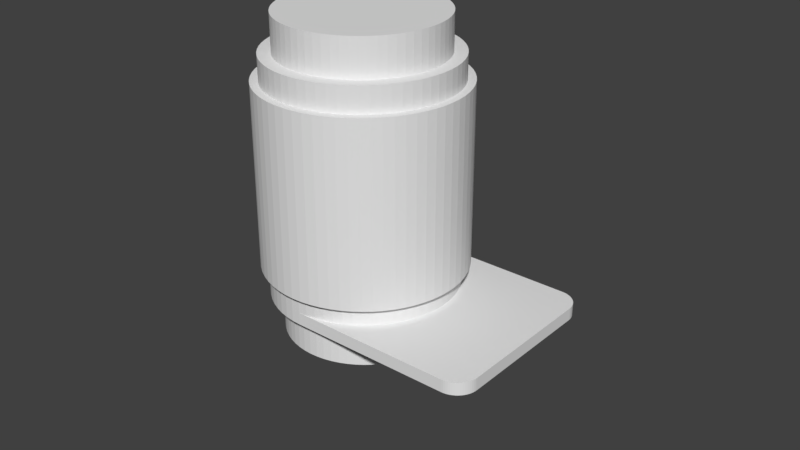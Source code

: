 # Source: filament-holder-1.blend  (saved by Blender 2.78.0; exported with 4.5.12 LTS)
import bpy
from mathutils import Matrix  # noqa: F401  (used for matrix-valued properties, if any)

bpy.ops.wm.read_factory_settings(use_empty=True)
scene = bpy.context.scene
scene.name = 'Scene'

# ---- collections
col_collection_1 = bpy.data.collections.new('Collection 1'); scene.collection.children.link(col_collection_1)

# ---- world
world_world = bpy.data.worlds.new('World'); scene.world = world_world
world_world.color = (0.05088, 0.05088, 0.05088)
world_world.use_sun_shadow = False
world_world.sun_shadow_jitter_overblur = 0.0
world_world.cycles.sampling_method = 'MANUAL'

# ---- meshes
me_cylinder_003 = bpy.data.meshes.new('Cylinder.003')
me_cylinder_003.from_pydata([(0.0, 0.0, -0.05), (0.0, 0.0, 0.05), (0.0, 0.0255, -0.05), (0.0, 0.0255, 0.05), (0.002499, 0.02538, -0.05), (0.002499, 0.02538, 0.05), (0.004975, 0.02501, -0.05), (0.004975, 0.02501, 0.05), (0.007402, 0.0244, -0.05), (0.007402, 0.0244, 0.05), (0.009758, 0.02356, -0.05), (0.009758, 0.02356, 0.05), (0.01202, 0.02249, -0.05), (0.01202, 0.02249, 0.05), (0.01417, 0.0212, -0.05), (0.01417, 0.0212, 0.05), (0.01618, 0.01971, -0.05), (0.01618, 0.01971, 0.05), (0.01803, 0.01803, -0.05), (0.01803, 0.01803, 0.05), (0.01971, 0.01618, -0.05), (0.01971, 0.01618, 0.05), (0.0212, 0.01417, -0.05), (0.0212, 0.01417, 0.05), (0.02249, 0.01202, -0.05), (0.02249, 0.01202, 0.05), (0.02356, 0.009758, -0.05), (0.02356, 0.009758, 0.05), (0.0244, 0.007402, -0.05), (0.0244, 0.007402, 0.05), (0.02501, 0.004975, -0.05), (0.02501, 0.004975, 0.05), (0.02538, 0.002499, -0.05), (0.02538, 0.002499, 0.05), (0.0255, -4.154e-09, -0.05), (0.0255, -4.154e-09, 0.05), (0.02538, -0.002499, -0.05), (0.02538, -0.002499, 0.05), (0.02501, -0.004975, -0.05), (0.02501, -0.004975, 0.05), (0.0244, -0.007402, -0.05), (0.0244, -0.007402, 0.05), (0.02356, -0.009758, -0.05), (0.02356, -0.009758, 0.05), (0.02249, -0.01202, -0.05), (0.02249, -0.01202, 0.05), (0.0212, -0.01417, -0.05), (0.0212, -0.01417, 0.05), (0.01971, -0.01618, -0.05), (0.01971, -0.01618, 0.05), (0.01803, -0.01803, -0.05), (0.01803, -0.01803, 0.05), (0.01618, -0.01971, -0.05), (0.01618, -0.01971, 0.05), (0.01417, -0.0212, -0.05), (0.01417, -0.0212, 0.05), (0.01202, -0.02249, -0.05), (0.01202, -0.02249, 0.05), (0.009758, -0.02356, -0.05), (0.009758, -0.02356, 0.05), (0.007402, -0.0244, -0.05), (0.007402, -0.0244, 0.05), (0.004975, -0.02501, -0.05), (0.004975, -0.02501, 0.05), (0.002499, -0.02538, -0.05), (0.002499, -0.02538, 0.05), (-2.047e-08, -0.0255, -0.05), (-2.047e-08, -0.0255, 0.05), (-0.002499, -0.02538, -0.05), (-0.002499, -0.02538, 0.05), (-0.004975, -0.02501, -0.05), (-0.004975, -0.02501, 0.05), (-0.007402, -0.0244, -0.05), (-0.007402, -0.0244, 0.05), (-0.009758, -0.02356, -0.05), (-0.009758, -0.02356, 0.05), (-0.01202, -0.02249, -0.05), (-0.01202, -0.02249, 0.05), (-0.01417, -0.0212, -0.05), (-0.01417, -0.0212, 0.05), (-0.01618, -0.01971, -0.05), (-0.01618, -0.01971, 0.05), (-0.01803, -0.01803, -0.05), (-0.01803, -0.01803, 0.05), (-0.01971, -0.01618, -0.05), (-0.01971, -0.01618, 0.05), (-0.0212, -0.01417, -0.05), (-0.0212, -0.01417, 0.05), (-0.02249, -0.01202, -0.05), (-0.02249, -0.01202, 0.05), (-0.02356, -0.009758, -0.05), (-0.02356, -0.009758, 0.05), (-0.0244, -0.007402, -0.05), (-0.0244, -0.007402, 0.05), (-0.02501, -0.004975, -0.05), (-0.02501, -0.004975, 0.05), (-0.02538, -0.002499, -0.05), (-0.02538, -0.002499, 0.05), (-0.0255, -1.186e-08, -0.05), (-0.0255, -1.186e-08, 0.05), (-0.02538, 0.002499, -0.05), (-0.02538, 0.002499, 0.05), (-0.02501, 0.004975, -0.05), (-0.02501, 0.004975, 0.05), (-0.0244, 0.007402, -0.05), (-0.0244, 0.007402, 0.05), (-0.02356, 0.009758, -0.05), (-0.02356, 0.009758, 0.05), (-0.02249, 0.01202, -0.05), (-0.02249, 0.01202, 0.05), (-0.0212, 0.01417, -0.05), (-0.0212, 0.01417, 0.05), (-0.01971, 0.01618, -0.05), (-0.01971, 0.01618, 0.05), (-0.01803, 0.01803, -0.05), (-0.01803, 0.01803, 0.05), (-0.01618, 0.01971, -0.05), (-0.01618, 0.01971, 0.05), (-0.01417, 0.0212, -0.05), (-0.01417, 0.0212, 0.05), (-0.01202, 0.02249, -0.05), (-0.01202, 0.02249, 0.05), (-0.009758, 0.02356, -0.05), (-0.009758, 0.02356, 0.05), (-0.007402, 0.0244, -0.05), (-0.007402, 0.0244, 0.05), (-0.004975, 0.02501, -0.05), (-0.004975, 0.02501, 0.05), (-0.0025, 0.02538, -0.05), (-0.0025, 0.02538, 0.05)], [], [(0, 2, 4), (1, 5, 3), (2, 3, 5, 4), (0, 4, 6), (1, 7, 5), (4, 5, 7, 6), (0, 6, 8), (1, 9, 7), (6, 7, 9, 8), (0, 8, 10), (1, 11, 9), (8, 9, 11, 10), (0, 10, 12), (1, 13, 11), (10, 11, 13, 12), (0, 12, 14), (1, 15, 13), (12, 13, 15, 14), (0, 14, 16), (1, 17, 15), (14, 15, 17, 16), (0, 16, 18), (1, 19, 17), (16, 17, 19, 18), (0, 18, 20), (1, 21, 19), (18, 19, 21, 20), (0, 20, 22), (1, 23, 21), (20, 21, 23, 22), (0, 22, 24), (1, 25, 23), (22, 23, 25, 24), (0, 24, 26), (1, 27, 25), (24, 25, 27, 26), (0, 26, 28), (1, 29, 27), (26, 27, 29, 28), (0, 28, 30), (1, 31, 29), (28, 29, 31, 30), (0, 30, 32), (1, 33, 31), (30, 31, 33, 32), (0, 32, 34), (1, 35, 33), (32, 33, 35, 34), (0, 34, 36), (1, 37, 35), (34, 35, 37, 36), (0, 36, 38), (1, 39, 37), (36, 37, 39, 38), (0, 38, 40), (1, 41, 39), (38, 39, 41, 40), (0, 40, 42), (1, 43, 41), (40, 41, 43, 42), (0, 42, 44), (1, 45, 43), (42, 43, 45, 44), (0, 44, 46), (1, 47, 45), (44, 45, 47, 46), (0, 46, 48), (1, 49, 47), (46, 47, 49, 48), (0, 48, 50), (1, 51, 49), (48, 49, 51, 50), (0, 50, 52), (1, 53, 51), (50, 51, 53, 52), (0, 52, 54), (1, 55, 53), (52, 53, 55, 54), (0, 54, 56), (1, 57, 55), (54, 55, 57, 56), (0, 56, 58), (1, 59, 57), (56, 57, 59, 58), (0, 58, 60), (1, 61, 59), (58, 59, 61, 60), (0, 60, 62), (1, 63, 61), (60, 61, 63, 62), (0, 62, 64), (1, 65, 63), (62, 63, 65, 64), (0, 64, 66), (1, 67, 65), (64, 65, 67, 66), (0, 66, 68), (1, 69, 67), (66, 67, 69, 68), (0, 68, 70), (1, 71, 69), (68, 69, 71, 70), (0, 70, 72), (1, 73, 71), (70, 71, 73, 72), (0, 72, 74), (1, 75, 73), (72, 73, 75, 74), (0, 74, 76), (1, 77, 75), (74, 75, 77, 76), (0, 76, 78), (1, 79, 77), (76, 77, 79, 78), (0, 78, 80), (1, 81, 79), (78, 79, 81, 80), (0, 80, 82), (1, 83, 81), (80, 81, 83, 82), (0, 82, 84), (1, 85, 83), (82, 83, 85, 84), (0, 84, 86), (1, 87, 85), (84, 85, 87, 86), (0, 86, 88), (1, 89, 87), (86, 87, 89, 88), (0, 88, 90), (1, 91, 89), (88, 89, 91, 90), (0, 90, 92), (1, 93, 91), (90, 91, 93, 92), (0, 92, 94), (1, 95, 93), (92, 93, 95, 94), (0, 94, 96), (1, 97, 95), (94, 95, 97, 96), (0, 96, 98), (1, 99, 97), (96, 97, 99, 98), (0, 98, 100), (1, 101, 99), (98, 99, 101, 100), (0, 100, 102), (1, 103, 101), (100, 101, 103, 102), (0, 102, 104), (1, 105, 103), (102, 103, 105, 104), (0, 104, 106), (1, 107, 105), (104, 105, 107, 106), (0, 106, 108), (1, 109, 107), (106, 107, 109, 108), (0, 108, 110), (1, 111, 109), (108, 109, 111, 110), (0, 110, 112), (1, 113, 111), (110, 111, 113, 112), (0, 112, 114), (1, 115, 113), (112, 113, 115, 114), (0, 114, 116), (1, 117, 115), (114, 115, 117, 116), (0, 116, 118), (1, 119, 117), (116, 117, 119, 118), (0, 118, 120), (1, 121, 119), (118, 119, 121, 120), (0, 120, 122), (1, 123, 121), (120, 121, 123, 122), (0, 122, 124), (1, 125, 123), (122, 123, 125, 124), (0, 124, 126), (1, 127, 125), (124, 125, 127, 126), (0, 126, 128), (1, 129, 127), (126, 127, 129, 128), (0, 128, 2), (1, 3, 129), (128, 129, 3, 2)])
me_cylinder_003.use_remesh_preserve_volume = False
me_cylinder_003.use_remesh_preserve_attributes = False
me_cylinder_003.use_mirror_vertex_groups = False
me_cylinder_003.update()
me_cylinder_002 = bpy.data.meshes.new('Cylinder.002')
me_cylinder_002.from_pydata([(0.0, 0.0, -0.034), (0.0, 0.0, 0.034), (0.0, 0.0225, -0.034), (0.0, 0.0225, 0.034), (0.002205, 0.02239, -0.034), (0.002205, 0.02239, 0.034), (0.00439, 0.02207, -0.034), (0.00439, 0.02207, 0.034), (0.006531, 0.02153, -0.034), (0.006531, 0.02153, 0.034), (0.00861, 0.02079, -0.034), (0.00861, 0.02079, 0.034), (0.01061, 0.01984, -0.034), (0.01061, 0.01984, 0.034), (0.0125, 0.01871, -0.034), (0.0125, 0.01871, 0.034), (0.01427, 0.01739, -0.034), (0.01427, 0.01739, 0.034), (0.01591, 0.01591, -0.034), (0.01591, 0.01591, 0.034), (0.01739, 0.01427, -0.034), (0.01739, 0.01427, 0.034), (0.01871, 0.0125, -0.034), (0.01871, 0.0125, 0.034), (0.01984, 0.01061, -0.034), (0.01984, 0.01061, 0.034), (0.02079, 0.00861, -0.034), (0.02079, 0.00861, 0.034), (0.02153, 0.006531, -0.034), (0.02153, 0.006531, 0.034), (0.02207, 0.00439, -0.034), (0.02207, 0.00439, 0.034), (0.02239, 0.002205, -0.034), (0.02239, 0.002205, 0.034), (0.0225, -3.666e-09, -0.034), (0.0225, -3.666e-09, 0.034), (0.02239, -0.002205, -0.034), (0.02239, -0.002205, 0.034), (0.02207, -0.00439, -0.034), (0.02207, -0.00439, 0.034), (0.02153, -0.006531, -0.034), (0.02153, -0.006531, 0.034), (0.02079, -0.00861, -0.034), (0.02079, -0.00861, 0.034), (0.01984, -0.01061, -0.034), (0.01984, -0.01061, 0.034), (0.01871, -0.0125, -0.034), (0.01871, -0.0125, 0.034), (0.01739, -0.01427, -0.034), (0.01739, -0.01427, 0.034), (0.01591, -0.01591, -0.034), (0.01591, -0.01591, 0.034), (0.01427, -0.01739, -0.034), (0.01427, -0.01739, 0.034), (0.0125, -0.01871, -0.034), (0.0125, -0.01871, 0.034), (0.01061, -0.01984, -0.034), (0.01061, -0.01984, 0.034), (0.00861, -0.02079, -0.034), (0.00861, -0.02079, 0.034), (0.006531, -0.02153, -0.034), (0.006531, -0.02153, 0.034), (0.00439, -0.02207, -0.034), (0.00439, -0.02207, 0.034), (0.002205, -0.02239, -0.034), (0.002205, -0.02239, 0.034), (-1.806e-08, -0.0225, -0.034), (-1.806e-08, -0.0225, 0.034), (-0.002205, -0.02239, -0.034), (-0.002205, -0.02239, 0.034), (-0.00439, -0.02207, -0.034), (-0.00439, -0.02207, 0.034), (-0.006531, -0.02153, -0.034), (-0.006531, -0.02153, 0.034), (-0.00861, -0.02079, -0.034), (-0.00861, -0.02079, 0.034), (-0.01061, -0.01984, -0.034), (-0.01061, -0.01984, 0.034), (-0.0125, -0.01871, -0.034), (-0.0125, -0.01871, 0.034), (-0.01427, -0.01739, -0.034), (-0.01427, -0.01739, 0.034), (-0.01591, -0.01591, -0.034), (-0.01591, -0.01591, 0.034), (-0.01739, -0.01427, -0.034), (-0.01739, -0.01427, 0.034), (-0.01871, -0.0125, -0.034), (-0.01871, -0.0125, 0.034), (-0.01984, -0.01061, -0.034), (-0.01984, -0.01061, 0.034), (-0.02079, -0.00861, -0.034), (-0.02079, -0.00861, 0.034), (-0.02153, -0.006531, -0.034), (-0.02153, -0.006531, 0.034), (-0.02207, -0.00439, -0.034), (-0.02207, -0.00439, 0.034), (-0.02239, -0.002205, -0.034), (-0.02239, -0.002205, 0.034), (-0.0225, -1.046e-08, -0.034), (-0.0225, -1.046e-08, 0.034), (-0.02239, 0.002205, -0.034), (-0.02239, 0.002205, 0.034), (-0.02207, 0.00439, -0.034), (-0.02207, 0.00439, 0.034), (-0.02153, 0.006531, -0.034), (-0.02153, 0.006531, 0.034), (-0.02079, 0.00861, -0.034), (-0.02079, 0.00861, 0.034), (-0.01984, 0.01061, -0.034), (-0.01984, 0.01061, 0.034), (-0.01871, 0.0125, -0.034), (-0.01871, 0.0125, 0.034), (-0.01739, 0.01427, -0.034), (-0.01739, 0.01427, 0.034), (-0.01591, 0.01591, -0.034), (-0.01591, 0.01591, 0.034), (-0.01427, 0.01739, -0.034), (-0.01427, 0.01739, 0.034), (-0.0125, 0.01871, -0.034), (-0.0125, 0.01871, 0.034), (-0.01061, 0.01984, -0.034), (-0.01061, 0.01984, 0.034), (-0.00861, 0.02079, -0.034), (-0.00861, 0.02079, 0.034), (-0.006531, 0.02153, -0.034), (-0.006531, 0.02153, 0.034), (-0.00439, 0.02207, -0.034), (-0.00439, 0.02207, 0.034), (-0.002205, 0.02239, -0.034), (-0.002205, 0.02239, 0.034)], [], [(0, 2, 4), (1, 5, 3), (2, 3, 5, 4), (0, 4, 6), (1, 7, 5), (4, 5, 7, 6), (0, 6, 8), (1, 9, 7), (6, 7, 9, 8), (0, 8, 10), (1, 11, 9), (8, 9, 11, 10), (0, 10, 12), (1, 13, 11), (10, 11, 13, 12), (0, 12, 14), (1, 15, 13), (12, 13, 15, 14), (0, 14, 16), (1, 17, 15), (14, 15, 17, 16), (0, 16, 18), (1, 19, 17), (16, 17, 19, 18), (0, 18, 20), (1, 21, 19), (18, 19, 21, 20), (0, 20, 22), (1, 23, 21), (20, 21, 23, 22), (0, 22, 24), (1, 25, 23), (22, 23, 25, 24), (0, 24, 26), (1, 27, 25), (24, 25, 27, 26), (0, 26, 28), (1, 29, 27), (26, 27, 29, 28), (0, 28, 30), (1, 31, 29), (28, 29, 31, 30), (0, 30, 32), (1, 33, 31), (30, 31, 33, 32), (0, 32, 34), (1, 35, 33), (32, 33, 35, 34), (0, 34, 36), (1, 37, 35), (34, 35, 37, 36), (0, 36, 38), (1, 39, 37), (36, 37, 39, 38), (0, 38, 40), (1, 41, 39), (38, 39, 41, 40), (0, 40, 42), (1, 43, 41), (40, 41, 43, 42), (0, 42, 44), (1, 45, 43), (42, 43, 45, 44), (0, 44, 46), (1, 47, 45), (44, 45, 47, 46), (0, 46, 48), (1, 49, 47), (46, 47, 49, 48), (0, 48, 50), (1, 51, 49), (48, 49, 51, 50), (0, 50, 52), (1, 53, 51), (50, 51, 53, 52), (0, 52, 54), (1, 55, 53), (52, 53, 55, 54), (0, 54, 56), (1, 57, 55), (54, 55, 57, 56), (0, 56, 58), (1, 59, 57), (56, 57, 59, 58), (0, 58, 60), (1, 61, 59), (58, 59, 61, 60), (0, 60, 62), (1, 63, 61), (60, 61, 63, 62), (0, 62, 64), (1, 65, 63), (62, 63, 65, 64), (0, 64, 66), (1, 67, 65), (64, 65, 67, 66), (0, 66, 68), (1, 69, 67), (66, 67, 69, 68), (0, 68, 70), (1, 71, 69), (68, 69, 71, 70), (0, 70, 72), (1, 73, 71), (70, 71, 73, 72), (0, 72, 74), (1, 75, 73), (72, 73, 75, 74), (0, 74, 76), (1, 77, 75), (74, 75, 77, 76), (0, 76, 78), (1, 79, 77), (76, 77, 79, 78), (0, 78, 80), (1, 81, 79), (78, 79, 81, 80), (0, 80, 82), (1, 83, 81), (80, 81, 83, 82), (0, 82, 84), (1, 85, 83), (82, 83, 85, 84), (0, 84, 86), (1, 87, 85), (84, 85, 87, 86), (0, 86, 88), (1, 89, 87), (86, 87, 89, 88), (0, 88, 90), (1, 91, 89), (88, 89, 91, 90), (0, 90, 92), (1, 93, 91), (90, 91, 93, 92), (0, 92, 94), (1, 95, 93), (92, 93, 95, 94), (0, 94, 96), (1, 97, 95), (94, 95, 97, 96), (0, 96, 98), (1, 99, 97), (96, 97, 99, 98), (0, 98, 100), (1, 101, 99), (98, 99, 101, 100), (0, 100, 102), (1, 103, 101), (100, 101, 103, 102), (0, 102, 104), (1, 105, 103), (102, 103, 105, 104), (0, 104, 106), (1, 107, 105), (104, 105, 107, 106), (0, 106, 108), (1, 109, 107), (106, 107, 109, 108), (0, 108, 110), (1, 111, 109), (108, 109, 111, 110), (0, 110, 112), (1, 113, 111), (110, 111, 113, 112), (0, 112, 114), (1, 115, 113), (112, 113, 115, 114), (0, 114, 116), (1, 117, 115), (114, 115, 117, 116), (0, 116, 118), (1, 119, 117), (116, 117, 119, 118), (0, 118, 120), (1, 121, 119), (118, 119, 121, 120), (0, 120, 122), (1, 123, 121), (120, 121, 123, 122), (0, 122, 124), (1, 125, 123), (122, 123, 125, 124), (0, 124, 126), (1, 127, 125), (124, 125, 127, 126), (0, 126, 128), (1, 129, 127), (126, 127, 129, 128), (0, 128, 2), (1, 3, 129), (128, 129, 3, 2)])
me_cylinder_002.use_remesh_preserve_volume = False
me_cylinder_002.use_remesh_preserve_attributes = False
me_cylinder_002.use_mirror_vertex_groups = False
me_cylinder_002.update()
me_cube_001 = bpy.data.meshes.new('Cube.001')
me_cube_001.from_pydata([(0.0, -0.0295, -1.863e-09), (0.0, -0.0295, 0.004), (0.0, 0.0295, -1.863e-09), (0.0, 0.0295, 0.004), (0.059, -0.02266, -1.863e-09), (0.05216, -0.0295, -1.863e-09), (0.05897, -0.02333, -1.863e-09), (0.05887, -0.02399, -1.863e-09), (0.05871, -0.02464, -1.863e-09), (0.05848, -0.02528, -1.863e-09), (0.05819, -0.02588, -1.863e-09), (0.05785, -0.02646, -1.863e-09), (0.05745, -0.027, -1.863e-09), (0.057, -0.0275, -1.863e-09), (0.0565, -0.02795, -1.863e-09), (0.05596, -0.02835, -1.863e-09), (0.05538, -0.02869, -1.863e-09), (0.05478, -0.02898, -1.863e-09), (0.05414, -0.02921, -1.863e-09), (0.05349, -0.02937, -1.863e-09), (0.05283, -0.02947, -1.863e-09), (0.05216, -0.0295, 0.004), (0.059, -0.02266, 0.004), (0.05283, -0.02947, 0.004), (0.05349, -0.02937, 0.004), (0.05414, -0.02921, 0.004), (0.05478, -0.02898, 0.004), (0.05538, -0.02869, 0.004), (0.05596, -0.02835, 0.004), (0.0565, -0.02795, 0.004), (0.057, -0.0275, 0.004), (0.05745, -0.027, 0.004), (0.05785, -0.02646, 0.004), (0.05819, -0.02588, 0.004), (0.05848, -0.02528, 0.004), (0.05871, -0.02464, 0.004), (0.05887, -0.02399, 0.004), (0.05897, -0.02333, 0.004), (0.05216, 0.0295, -1.863e-09), (0.059, 0.02266, -1.863e-09), (0.05283, 0.02947, -1.863e-09), (0.05349, 0.02937, -1.863e-09), (0.05414, 0.02921, -1.863e-09), (0.05478, 0.02898, -1.863e-09), (0.05538, 0.02869, -1.863e-09), (0.05596, 0.02835, -1.863e-09), (0.0565, 0.02795, -1.863e-09), (0.057, 0.0275, -1.863e-09), (0.05745, 0.027, -1.863e-09), (0.05785, 0.02646, -1.863e-09), (0.05819, 0.02588, -1.863e-09), (0.05848, 0.02528, -1.863e-09), (0.05871, 0.02464, -1.863e-09), (0.05887, 0.02399, -1.863e-09), (0.05897, 0.02333, -1.863e-09), (0.059, 0.02266, 0.004), (0.05216, 0.0295, 0.004), (0.05897, 0.02333, 0.004), (0.05887, 0.02399, 0.004), (0.05871, 0.02464, 0.004), (0.05848, 0.02528, 0.004), (0.05819, 0.02588, 0.004), (0.05785, 0.02646, 0.004), (0.05745, 0.027, 0.004), (0.057, 0.0275, 0.004), (0.0565, 0.02795, 0.004), (0.05596, 0.02835, 0.004), (0.05538, 0.02869, 0.004), (0.05478, 0.02898, 0.004), (0.05414, 0.02921, 0.004), (0.05349, 0.02937, 0.004), (0.05283, 0.02947, 0.004)], [], [(0, 1, 3, 2), (5, 21, 1, 0), (2, 38, 40, 41, 42, 43, 44, 45, 46, 47, 48, 49, 50, 51, 52, 53, 54, 39, 4, 6, 7, 8, 9, 10, 11, 12, 13, 14, 15, 16, 17, 18, 19, 20, 5, 0), (55, 57, 58, 59, 60, 61, 62, 63, 64, 65, 66, 67, 68, 69, 70, 71, 56, 3, 1, 21, 23, 24, 25, 26, 27, 28, 29, 30, 31, 32, 33, 34, 35, 36, 37, 22), (2, 3, 56, 38), (55, 39, 54, 57), (57, 54, 53, 58), (58, 53, 52, 59), (59, 52, 51, 60), (60, 51, 50, 61), (61, 50, 49, 62), (62, 49, 48, 63), (63, 48, 47, 64), (64, 47, 46, 65), (65, 46, 45, 66), (66, 45, 44, 67), (67, 44, 43, 68), (68, 43, 42, 69), (69, 42, 41, 70), (70, 41, 40, 71), (71, 40, 38, 56), (21, 5, 20, 23), (23, 20, 19, 24), (24, 19, 18, 25), (25, 18, 17, 26), (26, 17, 16, 27), (27, 16, 15, 28), (28, 15, 14, 29), (29, 14, 13, 30), (30, 13, 12, 31), (31, 12, 11, 32), (32, 11, 10, 33), (33, 10, 9, 34), (34, 9, 8, 35), (35, 8, 7, 36), (36, 7, 6, 37), (37, 6, 4, 22), (39, 55, 22, 4)])
me_cube_001.use_remesh_preserve_volume = False
me_cube_001.use_remesh_preserve_attributes = False
me_cube_001.use_mirror_vertex_groups = False
me_cube_001.update()
me_cylinder_001 = bpy.data.meshes.new('Cylinder.001')
me_cylinder_001.from_pydata([(0.0, 0.0, -0.029), (0.0, 0.0, 0.029), (0.0, 0.032, -0.029), (0.0, 0.032, 0.029), (0.003137, 0.03185, -0.029), (0.003137, 0.03185, 0.029), (0.006243, 0.03139, -0.029), (0.006243, 0.03139, 0.029), (0.009289, 0.03062, -0.029), (0.009289, 0.03062, 0.029), (0.01225, 0.02956, -0.029), (0.01225, 0.02956, 0.029), (0.01508, 0.02822, -0.029), (0.01508, 0.02822, 0.029), (0.01778, 0.02661, -0.029), (0.01778, 0.02661, 0.029), (0.0203, 0.02474, -0.029), (0.0203, 0.02474, 0.029), (0.02263, 0.02263, -0.029), (0.02263, 0.02263, 0.029), (0.02474, 0.0203, -0.029), (0.02474, 0.0203, 0.029), (0.02661, 0.01778, -0.029), (0.02661, 0.01778, 0.029), (0.02822, 0.01508, -0.029), (0.02822, 0.01508, 0.029), (0.02956, 0.01225, -0.029), (0.02956, 0.01225, 0.029), (0.03062, 0.009289, -0.029), (0.03062, 0.009289, 0.029), (0.03139, 0.006243, -0.029), (0.03139, 0.006243, 0.029), (0.03185, 0.003137, -0.029), (0.03185, 0.003137, 0.029), (0.032, -5.213e-09, -0.029), (0.032, -5.213e-09, 0.029), (0.03185, -0.003137, -0.029), (0.03185, -0.003137, 0.029), (0.03139, -0.006243, -0.029), (0.03139, -0.006243, 0.029), (0.03062, -0.009289, -0.029), (0.03062, -0.009289, 0.029), (0.02956, -0.01225, -0.029), (0.02956, -0.01225, 0.029), (0.02822, -0.01508, -0.029), (0.02822, -0.01508, 0.029), (0.02661, -0.01778, -0.029), (0.02661, -0.01778, 0.029), (0.02474, -0.0203, -0.029), (0.02474, -0.0203, 0.029), (0.02263, -0.02263, -0.029), (0.02263, -0.02263, 0.029), (0.0203, -0.02474, -0.029), (0.0203, -0.02474, 0.029), (0.01778, -0.02661, -0.029), (0.01778, -0.02661, 0.029), (0.01508, -0.02822, -0.029), (0.01508, -0.02822, 0.029), (0.01225, -0.02956, -0.029), (0.01225, -0.02956, 0.029), (0.009289, -0.03062, -0.029), (0.009289, -0.03062, 0.029), (0.006243, -0.03139, -0.029), (0.006243, -0.03139, 0.029), (0.003137, -0.03185, -0.029), (0.003137, -0.03185, 0.029), (-2.569e-08, -0.032, -0.029), (-2.569e-08, -0.032, 0.029), (-0.003137, -0.03185, -0.029), (-0.003137, -0.03185, 0.029), (-0.006243, -0.03139, -0.029), (-0.006243, -0.03139, 0.029), (-0.009289, -0.03062, -0.029), (-0.009289, -0.03062, 0.029), (-0.01225, -0.02956, -0.029), (-0.01225, -0.02956, 0.029), (-0.01508, -0.02822, -0.029), (-0.01508, -0.02822, 0.029), (-0.01778, -0.02661, -0.029), (-0.01778, -0.02661, 0.029), (-0.0203, -0.02474, -0.029), (-0.0203, -0.02474, 0.029), (-0.02263, -0.02263, -0.029), (-0.02263, -0.02263, 0.029), (-0.02474, -0.0203, -0.029), (-0.02474, -0.0203, 0.029), (-0.02661, -0.01778, -0.029), (-0.02661, -0.01778, 0.029), (-0.02822, -0.01508, -0.029), (-0.02822, -0.01508, 0.029), (-0.02956, -0.01225, -0.029), (-0.02956, -0.01225, 0.029), (-0.03062, -0.009289, -0.029), (-0.03062, -0.009289, 0.029), (-0.03139, -0.006243, -0.029), (-0.03139, -0.006243, 0.029), (-0.03185, -0.003137, -0.029), (-0.03185, -0.003137, 0.029), (-0.032, -1.488e-08, -0.029), (-0.032, -1.488e-08, 0.029), (-0.03185, 0.003137, -0.029), (-0.03185, 0.003137, 0.029), (-0.03139, 0.006243, -0.029), (-0.03139, 0.006243, 0.029), (-0.03062, 0.009289, -0.029), (-0.03062, 0.009289, 0.029), (-0.02956, 0.01225, -0.029), (-0.02956, 0.01225, 0.029), (-0.02822, 0.01508, -0.029), (-0.02822, 0.01508, 0.029), (-0.02661, 0.01778, -0.029), (-0.02661, 0.01778, 0.029), (-0.02474, 0.0203, -0.029), (-0.02474, 0.0203, 0.029), (-0.02263, 0.02263, -0.029), (-0.02263, 0.02263, 0.029), (-0.0203, 0.02474, -0.029), (-0.0203, 0.02474, 0.029), (-0.01778, 0.02661, -0.029), (-0.01778, 0.02661, 0.029), (-0.01508, 0.02822, -0.029), (-0.01508, 0.02822, 0.029), (-0.01225, 0.02956, -0.029), (-0.01225, 0.02956, 0.029), (-0.009289, 0.03062, -0.029), (-0.009289, 0.03062, 0.029), (-0.006243, 0.03139, -0.029), (-0.006243, 0.03139, 0.029), (-0.003137, 0.03185, -0.029), (-0.003137, 0.03185, 0.029)], [], [(0, 2, 4), (1, 5, 3), (2, 3, 5, 4), (0, 4, 6), (1, 7, 5), (4, 5, 7, 6), (0, 6, 8), (1, 9, 7), (6, 7, 9, 8), (0, 8, 10), (1, 11, 9), (8, 9, 11, 10), (0, 10, 12), (1, 13, 11), (10, 11, 13, 12), (0, 12, 14), (1, 15, 13), (12, 13, 15, 14), (0, 14, 16), (1, 17, 15), (14, 15, 17, 16), (0, 16, 18), (1, 19, 17), (16, 17, 19, 18), (0, 18, 20), (1, 21, 19), (18, 19, 21, 20), (0, 20, 22), (1, 23, 21), (20, 21, 23, 22), (0, 22, 24), (1, 25, 23), (22, 23, 25, 24), (0, 24, 26), (1, 27, 25), (24, 25, 27, 26), (0, 26, 28), (1, 29, 27), (26, 27, 29, 28), (0, 28, 30), (1, 31, 29), (28, 29, 31, 30), (0, 30, 32), (1, 33, 31), (30, 31, 33, 32), (0, 32, 34), (1, 35, 33), (32, 33, 35, 34), (0, 34, 36), (1, 37, 35), (34, 35, 37, 36), (0, 36, 38), (1, 39, 37), (36, 37, 39, 38), (0, 38, 40), (1, 41, 39), (38, 39, 41, 40), (0, 40, 42), (1, 43, 41), (40, 41, 43, 42), (0, 42, 44), (1, 45, 43), (42, 43, 45, 44), (0, 44, 46), (1, 47, 45), (44, 45, 47, 46), (0, 46, 48), (1, 49, 47), (46, 47, 49, 48), (0, 48, 50), (1, 51, 49), (48, 49, 51, 50), (0, 50, 52), (1, 53, 51), (50, 51, 53, 52), (0, 52, 54), (1, 55, 53), (52, 53, 55, 54), (0, 54, 56), (1, 57, 55), (54, 55, 57, 56), (0, 56, 58), (1, 59, 57), (56, 57, 59, 58), (0, 58, 60), (1, 61, 59), (58, 59, 61, 60), (0, 60, 62), (1, 63, 61), (60, 61, 63, 62), (0, 62, 64), (1, 65, 63), (62, 63, 65, 64), (0, 64, 66), (1, 67, 65), (64, 65, 67, 66), (0, 66, 68), (1, 69, 67), (66, 67, 69, 68), (0, 68, 70), (1, 71, 69), (68, 69, 71, 70), (0, 70, 72), (1, 73, 71), (70, 71, 73, 72), (0, 72, 74), (1, 75, 73), (72, 73, 75, 74), (0, 74, 76), (1, 77, 75), (74, 75, 77, 76), (0, 76, 78), (1, 79, 77), (76, 77, 79, 78), (0, 78, 80), (1, 81, 79), (78, 79, 81, 80), (0, 80, 82), (1, 83, 81), (80, 81, 83, 82), (0, 82, 84), (1, 85, 83), (82, 83, 85, 84), (0, 84, 86), (1, 87, 85), (84, 85, 87, 86), (0, 86, 88), (1, 89, 87), (86, 87, 89, 88), (0, 88, 90), (1, 91, 89), (88, 89, 91, 90), (0, 90, 92), (1, 93, 91), (90, 91, 93, 92), (0, 92, 94), (1, 95, 93), (92, 93, 95, 94), (0, 94, 96), (1, 97, 95), (94, 95, 97, 96), (0, 96, 98), (1, 99, 97), (96, 97, 99, 98), (0, 98, 100), (1, 101, 99), (98, 99, 101, 100), (0, 100, 102), (1, 103, 101), (100, 101, 103, 102), (0, 102, 104), (1, 105, 103), (102, 103, 105, 104), (0, 104, 106), (1, 107, 105), (104, 105, 107, 106), (0, 106, 108), (1, 109, 107), (106, 107, 109, 108), (0, 108, 110), (1, 111, 109), (108, 109, 111, 110), (0, 110, 112), (1, 113, 111), (110, 111, 113, 112), (0, 112, 114), (1, 115, 113), (112, 113, 115, 114), (0, 114, 116), (1, 117, 115), (114, 115, 117, 116), (0, 116, 118), (1, 119, 117), (116, 117, 119, 118), (0, 118, 120), (1, 121, 119), (118, 119, 121, 120), (0, 120, 122), (1, 123, 121), (120, 121, 123, 122), (0, 122, 124), (1, 125, 123), (122, 123, 125, 124), (0, 124, 126), (1, 127, 125), (124, 125, 127, 126), (0, 126, 128), (1, 129, 127), (126, 127, 129, 128), (0, 128, 2), (1, 3, 129), (128, 129, 3, 2)])
me_cylinder_001.use_remesh_preserve_volume = False
me_cylinder_001.use_remesh_preserve_attributes = False
me_cylinder_001.use_mirror_vertex_groups = False
me_cylinder_001.update()
me_cylinder = bpy.data.meshes.new('Cylinder')
me_cylinder.from_pydata([(0.0, 0.0, -0.037), (0.0, 0.0, 0.039), (0.0, 0.0295, -0.037), (0.0, 0.0295, 0.039), (0.002892, 0.02936, -0.037), (0.002892, 0.02936, 0.039), (0.005755, 0.02893, -0.037), (0.005755, 0.02893, 0.039), (0.008563, 0.02823, -0.037), (0.008563, 0.02823, 0.039), (0.01129, 0.02725, -0.037), (0.01129, 0.02725, 0.039), (0.01391, 0.02602, -0.037), (0.01391, 0.02602, 0.039), (0.01639, 0.02453, -0.037), (0.01639, 0.02453, 0.039), (0.01871, 0.0228, -0.037), (0.01871, 0.0228, 0.039), (0.02086, 0.02086, -0.037), (0.02086, 0.02086, 0.039), (0.0228, 0.01871, -0.037), (0.0228, 0.01871, 0.039), (0.02453, 0.01639, -0.037), (0.02453, 0.01639, 0.039), (0.02602, 0.01391, -0.037), (0.02602, 0.01391, 0.039), (0.02725, 0.01129, -0.037), (0.02725, 0.01129, 0.039), (0.02823, 0.008563, -0.037), (0.02823, 0.008563, 0.039), (0.02893, 0.005755, -0.037), (0.02893, 0.005755, 0.039), (0.02936, 0.002892, -0.037), (0.02936, 0.002892, 0.039), (0.0295, -4.806e-09, -0.037), (0.0295, -4.806e-09, 0.039), (0.02936, -0.002892, -0.037), (0.02936, -0.002892, 0.039), (0.02893, -0.005755, -0.037), (0.02893, -0.005755, 0.039), (0.02823, -0.008563, -0.037), (0.02823, -0.008563, 0.039), (0.02725, -0.01129, -0.037), (0.02725, -0.01129, 0.039), (0.02602, -0.01391, -0.037), (0.02602, -0.01391, 0.039), (0.02453, -0.01639, -0.037), (0.02453, -0.01639, 0.039), (0.0228, -0.01871, -0.037), (0.0228, -0.01871, 0.039), (0.02086, -0.02086, -0.037), (0.02086, -0.02086, 0.039), (0.01871, -0.0228, -0.037), (0.01871, -0.0228, 0.039), (0.01639, -0.02453, -0.037), (0.01639, -0.02453, 0.039), (0.01391, -0.02602, -0.037), (0.01391, -0.02602, 0.039), (0.01129, -0.02725, -0.037), (0.01129, -0.02725, 0.039), (0.008563, -0.02823, -0.037), (0.008563, -0.02823, 0.039), (0.005755, -0.02893, -0.037), (0.005755, -0.02893, 0.039), (0.002891, -0.02936, -0.037), (0.002891, -0.02936, 0.039), (-2.368e-08, -0.0295, -0.037), (-2.368e-08, -0.0295, 0.039), (-0.002892, -0.02936, -0.037), (-0.002892, -0.02936, 0.039), (-0.005755, -0.02893, -0.037), (-0.005755, -0.02893, 0.039), (-0.008563, -0.02823, -0.037), (-0.008563, -0.02823, 0.039), (-0.01129, -0.02725, -0.037), (-0.01129, -0.02725, 0.039), (-0.01391, -0.02602, -0.037), (-0.01391, -0.02602, 0.039), (-0.01639, -0.02453, -0.037), (-0.01639, -0.02453, 0.039), (-0.01871, -0.0228, -0.037), (-0.01871, -0.0228, 0.039), (-0.02086, -0.02086, -0.037), (-0.02086, -0.02086, 0.039), (-0.0228, -0.01871, -0.037), (-0.0228, -0.01871, 0.039), (-0.02453, -0.01639, -0.037), (-0.02453, -0.01639, 0.039), (-0.02602, -0.01391, -0.037), (-0.02602, -0.01391, 0.039), (-0.02725, -0.01129, -0.037), (-0.02725, -0.01129, 0.039), (-0.02823, -0.008563, -0.037), (-0.02823, -0.008563, 0.039), (-0.02893, -0.005755, -0.037), (-0.02893, -0.005755, 0.039), (-0.02936, -0.002892, -0.037), (-0.02936, -0.002892, 0.039), (-0.0295, -1.371e-08, -0.037), (-0.0295, -1.371e-08, 0.039), (-0.02936, 0.002891, -0.037), (-0.02936, 0.002891, 0.039), (-0.02893, 0.005755, -0.037), (-0.02893, 0.005755, 0.039), (-0.02823, 0.008563, -0.037), (-0.02823, 0.008563, 0.039), (-0.02725, 0.01129, -0.037), (-0.02725, 0.01129, 0.039), (-0.02602, 0.01391, -0.037), (-0.02602, 0.01391, 0.039), (-0.02453, 0.01639, -0.037), (-0.02453, 0.01639, 0.039), (-0.0228, 0.01871, -0.037), (-0.0228, 0.01871, 0.039), (-0.02086, 0.02086, -0.037), (-0.02086, 0.02086, 0.039), (-0.01871, 0.0228, -0.037), (-0.01871, 0.0228, 0.039), (-0.01639, 0.02453, -0.037), (-0.01639, 0.02453, 0.039), (-0.01391, 0.02602, -0.037), (-0.01391, 0.02602, 0.039), (-0.01129, 0.02725, -0.037), (-0.01129, 0.02725, 0.039), (-0.008563, 0.02823, -0.037), (-0.008563, 0.02823, 0.039), (-0.005755, 0.02893, -0.037), (-0.005755, 0.02893, 0.039), (-0.002892, 0.02936, -0.037), (-0.002892, 0.02936, 0.039)], [], [(0, 2, 4), (1, 5, 3), (2, 3, 5, 4), (0, 4, 6), (1, 7, 5), (4, 5, 7, 6), (0, 6, 8), (1, 9, 7), (6, 7, 9, 8), (0, 8, 10), (1, 11, 9), (8, 9, 11, 10), (0, 10, 12), (1, 13, 11), (10, 11, 13, 12), (0, 12, 14), (1, 15, 13), (12, 13, 15, 14), (0, 14, 16), (1, 17, 15), (14, 15, 17, 16), (0, 16, 18), (1, 19, 17), (16, 17, 19, 18), (0, 18, 20), (1, 21, 19), (18, 19, 21, 20), (0, 20, 22), (1, 23, 21), (20, 21, 23, 22), (0, 22, 24), (1, 25, 23), (22, 23, 25, 24), (0, 24, 26), (1, 27, 25), (24, 25, 27, 26), (0, 26, 28), (1, 29, 27), (26, 27, 29, 28), (0, 28, 30), (1, 31, 29), (28, 29, 31, 30), (0, 30, 32), (1, 33, 31), (30, 31, 33, 32), (0, 32, 34), (1, 35, 33), (32, 33, 35, 34), (0, 34, 36), (1, 37, 35), (34, 35, 37, 36), (0, 36, 38), (1, 39, 37), (36, 37, 39, 38), (0, 38, 40), (1, 41, 39), (38, 39, 41, 40), (0, 40, 42), (1, 43, 41), (40, 41, 43, 42), (0, 42, 44), (1, 45, 43), (42, 43, 45, 44), (0, 44, 46), (1, 47, 45), (44, 45, 47, 46), (0, 46, 48), (1, 49, 47), (46, 47, 49, 48), (0, 48, 50), (1, 51, 49), (48, 49, 51, 50), (0, 50, 52), (1, 53, 51), (50, 51, 53, 52), (0, 52, 54), (1, 55, 53), (52, 53, 55, 54), (0, 54, 56), (1, 57, 55), (54, 55, 57, 56), (0, 56, 58), (1, 59, 57), (56, 57, 59, 58), (0, 58, 60), (1, 61, 59), (58, 59, 61, 60), (0, 60, 62), (1, 63, 61), (60, 61, 63, 62), (0, 62, 64), (1, 65, 63), (62, 63, 65, 64), (0, 64, 66), (1, 67, 65), (64, 65, 67, 66), (0, 66, 68), (1, 69, 67), (66, 67, 69, 68), (0, 68, 70), (1, 71, 69), (68, 69, 71, 70), (0, 70, 72), (1, 73, 71), (70, 71, 73, 72), (0, 72, 74), (1, 75, 73), (72, 73, 75, 74), (0, 74, 76), (1, 77, 75), (74, 75, 77, 76), (0, 76, 78), (1, 79, 77), (76, 77, 79, 78), (0, 78, 80), (1, 81, 79), (78, 79, 81, 80), (0, 80, 82), (1, 83, 81), (80, 81, 83, 82), (0, 82, 84), (1, 85, 83), (82, 83, 85, 84), (0, 84, 86), (1, 87, 85), (84, 85, 87, 86), (0, 86, 88), (1, 89, 87), (86, 87, 89, 88), (0, 88, 90), (1, 91, 89), (88, 89, 91, 90), (0, 90, 92), (1, 93, 91), (90, 91, 93, 92), (0, 92, 94), (1, 95, 93), (92, 93, 95, 94), (0, 94, 96), (1, 97, 95), (94, 95, 97, 96), (0, 96, 98), (1, 99, 97), (96, 97, 99, 98), (0, 98, 100), (1, 101, 99), (98, 99, 101, 100), (0, 100, 102), (1, 103, 101), (100, 101, 103, 102), (0, 102, 104), (1, 105, 103), (102, 103, 105, 104), (0, 104, 106), (1, 107, 105), (104, 105, 107, 106), (0, 106, 108), (1, 109, 107), (106, 107, 109, 108), (0, 108, 110), (1, 111, 109), (108, 109, 111, 110), (0, 110, 112), (1, 113, 111), (110, 111, 113, 112), (0, 112, 114), (1, 115, 113), (112, 113, 115, 114), (0, 114, 116), (1, 117, 115), (114, 115, 117, 116), (0, 116, 118), (1, 119, 117), (116, 117, 119, 118), (0, 118, 120), (1, 121, 119), (118, 119, 121, 120), (0, 120, 122), (1, 123, 121), (120, 121, 123, 122), (0, 122, 124), (1, 125, 123), (122, 123, 125, 124), (0, 124, 126), (1, 127, 125), (124, 125, 127, 126), (0, 126, 128), (1, 129, 127), (126, 127, 129, 128), (0, 128, 2), (1, 3, 129), (128, 129, 3, 2)])
me_cylinder.use_remesh_preserve_volume = False
me_cylinder.use_remesh_preserve_attributes = False
me_cylinder.use_mirror_vertex_groups = False
me_cylinder.update()

# ---- objects
ob_cylinder = bpy.data.objects.new('Cylinder', me_cylinder_003)
ob_innercylinder = bpy.data.objects.new('InnerCylinder', me_cylinder_002)
ob_maincube = bpy.data.objects.new('MainCube', me_cube_001)
ob_outercylinder = bpy.data.objects.new('OuterCylinder', me_cylinder_001)
ob_maincylinder = bpy.data.objects.new('MainCylinder', me_cylinder)

# ---- transforms, parenting, visibility, modifiers, constraints
ob_cylinder.location = (0.0, 0.0, 0.03779)
ob_cylinder.lineart.crease_threshold = 0.0
ob_innercylinder.location = (0.0, 0.0, 0.044)
ob_innercylinder.hide_viewport = True
ob_innercylinder.lineart.crease_threshold = 0.0
ob_maincube.location = (0.0, 0.0, 0.0)
ob_maincube.hide_viewport = True
ob_maincube.lineart.crease_threshold = 0.0
ob_outercylinder.location = (0.0, 0.0, 0.039)
ob_outercylinder.lineart.crease_threshold = 0.0
ob_maincylinder.location = (0.0, 0.0, 0.037)
ob_maincylinder.hide_viewport = True
ob_maincylinder.lineart.crease_threshold = 0.0

# ---- collection membership
col_collection_1.objects.link(ob_cylinder)
col_collection_1.objects.link(ob_innercylinder)
col_collection_1.objects.link(ob_maincube)
col_collection_1.objects.link(ob_outercylinder)
col_collection_1.objects.link(ob_maincylinder)

# ---- scene / render settings (as saved in the file)
scene.frame_start = 1; scene.frame_end = 250; scene.frame_set(1)
scene.render.engine = 'BLENDER_EEVEE_NEXT'
scene.render.resolution_percentage = 50
scene.render.dither_intensity = 0.0
scene.cycles.use_denoising = False
scene.cycles.samples = 128
scene.cycles.sampling_pattern = 'TABULATED_SOBOL'
scene.cycles.light_sampling_threshold = 0.0
scene.cycles.use_adaptive_sampling = False
scene.cycles.use_light_tree = False
scene.cycles.blur_glossy = 0.0
scene.cycles.sample_clamp_indirect = 0.0
scene.view_settings.view_transform = 'Standard'
bpy.context.view_layer.update()

# ---- added for rendering (the .blend has no active camera and no usable light): camera, sun
cam_auto = bpy.data.cameras.new('AutoCamera')
cam_auto.lens = 50.0
cam_auto.sensor_width = 36.0
cam_auto.clip_end = 1000.0
ob_auto_camera = bpy.data.objects.new('AutoCamera', cam_auto)
scene.collection.objects.link(ob_auto_camera)
ob_auto_camera.location = (0.198545, -0.222054, 0.17343)
ob_auto_camera.rotation_euler = (1.09748, -7.21219e-08, 0.694738)
scene.camera = ob_auto_camera
light_auto_sun = bpy.data.lights.new('AutoSun', 'SUN')
light_auto_sun.energy = 3.0
light_auto_sun.angle = 0.0523599
ob_auto_sun = bpy.data.objects.new('AutoSun', light_auto_sun)
scene.collection.objects.link(ob_auto_sun)
ob_auto_sun.rotation_euler = (0.872665, 0.174533, 0.523599)
bpy.context.view_layer.update()
